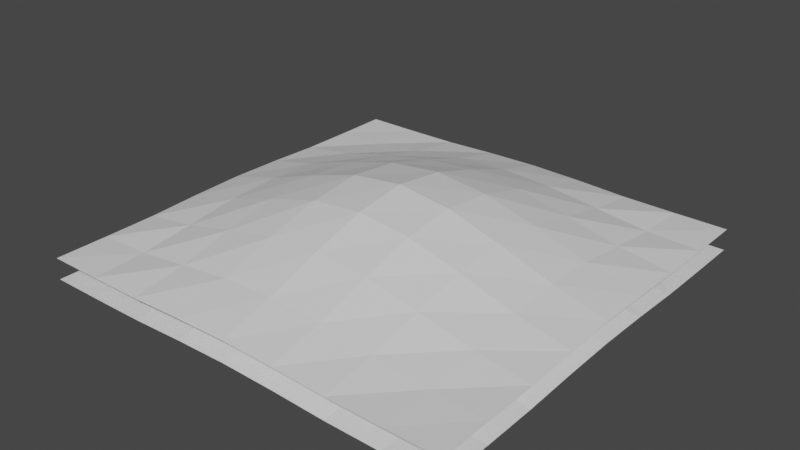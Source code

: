 # Source: WebPlane.blend  (saved by Blender 2.90.8; exported with 4.5.12 LTS)
import bpy
from mathutils import Matrix  # noqa: F401  (used for matrix-valued properties, if any)

bpy.ops.wm.read_factory_settings(use_empty=True)
scene = bpy.context.scene
scene.name = 'Scene'

# ---- collections
col_collection = bpy.data.collections.new('Collection'); scene.collection.children.link(col_collection)

# ---- materials (node trees are filled in below, after node groups)
mat_material = bpy.data.materials.new('Material')
mat_material.alpha_threshold = 0.0
mat_material.use_transparent_shadow = False
mat_material.line_color = (0.0, 0.0, 0.0, 1.0)

# ---- material node trees
mat_material.use_nodes = True; mat_material.node_tree.nodes.clear()
_N = mat_material.node_tree.nodes; _L = mat_material.node_tree.links
n0 = _N.new('ShaderNodeOutputMaterial'); n0.name = 'Material Output'; n0.location = (300, 300)
n1 = _N.new('ShaderNodeBsdfPrincipled'); n1.name = 'Principled BSDF'; n1.location = (10, 300)
n1.distribution = 'GGX'
n1.subsurface_method = 'BURLEY'
n1.inputs[2].default_value = 0.4
n1.inputs[3].default_value = 1.45
n1.inputs[27].default_value = (0.0, 0.0, 0.0, 1.0)
n1.inputs[28].default_value = 1.0
_L.new(n1.outputs[0], n0.inputs[0])
n0.is_active_output = True

# ---- world
world_world = bpy.data.worlds.new('World'); scene.world = world_world
world_world.use_nodes = True; world_world.node_tree.nodes.clear()
_N = world_world.node_tree.nodes; _L = world_world.node_tree.links
n0 = _N.new('ShaderNodeOutputWorld'); n0.name = 'World Output'; n0.location = (300, 300)
n1 = _N.new('ShaderNodeBackground'); n1.name = 'Background'; n1.location = (10, 300)
n1.inputs[0].default_value = (0.05088, 0.05088, 0.05088, 1.0)
_L.new(n1.outputs[0], n0.inputs[0])
n0.is_active_output = True
world_world.color = (0.05088, 0.05088, 0.05088)
world_world.use_sun_shadow = False
world_world.sun_shadow_jitter_overblur = 0.0

# ---- meshes
me_cube = bpy.data.meshes.new('Cube')
me_cube.from_pydata([(2.0, 2.0, 1.0), (2.0, 2.0, -1.0), (2.0, -2.0, 1.0), (2.0, -2.0, -1.0), (-2.0, 2.0, 1.0), (-2.0, 2.0, -1.0), (-2.0, -2.0, 1.0), (-2.0, -2.0, -1.0), (-2.0, 0.0, -0.6586), (0.0, 2.0, -0.6586), (0.0, -2.0, 1.341), (2.0, 0.0, 1.341), (0.0, -2.0, -0.6586), (-2.0, 0.0, 1.341), (0.0, 2.0, 1.341), (2.0, 0.0, -0.6586), (0.0, 0.0, 4.494), (0.0, 0.0, 6.494), (-2.0, -1.0, -0.9575), (-1.0, 2.0, -0.9575), (-1.0, -2.0, 1.043), (2.0, -1.0, 1.043), (1.0, -2.0, -0.9575), (-2.0, 1.0, 1.043), (1.0, 2.0, 1.043), (2.0, 1.0, -0.9575), (-2.0, 1.0, -0.9575), (1.0, 2.0, -0.9575), (1.0, -2.0, 1.043), (2.0, 1.0, 1.043), (-1.0, -2.0, -0.9575), (-2.0, -1.0, 1.043), (-1.0, 2.0, 1.043), (2.0, -1.0, -0.9575), (0.0, -1.0, 2.368), (0.0, 1.0, 2.368), (-1.0, 0.0, 2.368), (1.0, 0.0, 2.368), (0.0, -1.0, 4.368), (0.0, 1.0, 4.368), (1.0, 0.0, 4.368), (-1.0, 0.0, 4.368), (-1.0, 1.0, 2.936), (1.0, 1.0, 2.936), (1.0, -1.0, 2.936), (1.0, 1.0, 0.9358), (-1.0, 1.0, 0.9358), (-1.0, -1.0, 0.9358), (1.0, -1.0, 0.9358), (-1.0, -1.0, 2.936), (-2.0, -1.5, -1.0), (-1.5, 2.0, -1.0), (-1.5, -2.0, 1.0), (2.0, -1.5, 1.0), (1.5, -2.0, -1.0), (-2.0, 1.5, 1.0), (1.5, 2.0, 1.0), (2.0, 1.5, -1.0), (-2.0, 0.5, -0.7614), (0.5, 2.0, -0.7614), (0.5, -2.0, 1.239), (2.0, 0.5, 1.239), (-0.5, -2.0, -0.7614), (-2.0, -0.5, 1.239), (-0.5, 2.0, 1.239), (2.0, -0.5, -0.7614), (0.0, -1.5, 0.6528), (0.0, 0.5, 3.858), (-1.5, 0.0, 0.6528), (0.5, 0.0, 3.858), (0.0, -1.5, 2.653), (0.0, 0.5, 5.858), (1.5, 0.0, 2.653), (-0.5, 0.0, 5.858), (-2.0, -0.5, -0.7614), (-0.5, 2.0, -0.7614), (-0.5, -2.0, 1.239), (2.0, -0.5, 1.239), (0.5, -2.0, -0.7614), (-2.0, 0.5, 1.239), (0.5, 2.0, 1.239), (2.0, 0.5, -0.7614), (-2.0, 1.5, -1.0), (1.5, 2.0, -1.0), (1.5, -2.0, 1.0), (2.0, 1.5, 1.0), (-1.5, -2.0, -1.0), (-2.0, -1.5, 1.0), (-1.5, 2.0, 1.0), (2.0, -1.5, -1.0), (0.0, -0.5, 3.858), (0.0, 1.5, 0.6528), (-0.5, 0.0, 3.858), (1.5, 0.0, 0.6528), (0.0, -0.5, 5.858), (0.0, 1.5, 2.653), (0.5, 0.0, 5.858), (-1.5, 0.0, 2.653), (-1.0, 0.5, 3.96), (-1.0, 1.5, 1.77), (-0.5, 1.0, 3.96), (-1.5, 1.0, 1.77), (1.0, 0.5, 3.96), (1.0, 1.5, 1.77), (1.5, 1.0, 1.77), (0.5, 1.0, 3.96), (1.0, -1.5, 1.77), (1.0, -0.5, 3.96), (1.5, -1.0, 1.77), (0.5, -1.0, 3.96), (1.0, 0.5, 1.96), (1.0, 1.5, -0.2297), (0.5, 1.0, 1.96), (1.5, 1.0, -0.2297), (-1.0, 0.5, 1.96), (-1.0, 1.5, -0.2297), (-1.5, 1.0, -0.2297), (-0.5, 1.0, 1.96), (-1.0, -1.5, -0.2297), (-1.0, -0.5, 1.96), (-1.5, -1.0, -0.2297), (-0.5, -1.0, 1.96), (1.0, -1.5, -0.2297), (1.0, -0.5, 1.96), (0.5, -1.0, 1.96), (1.5, -1.0, -0.2297), (-1.0, -1.5, 1.77), (-1.0, -0.5, 3.96), (-0.5, -1.0, 3.96), (-1.5, -1.0, 1.77), (-1.5, -0.5, 2.396), (-0.5, -0.5, 5.308), (-0.5, -1.5, 2.396), (1.5, -0.5, 0.396), (0.5, -0.5, 3.308), (0.5, -1.5, 0.396), (-0.5, -0.5, 3.308), (-1.5, -0.5, 0.396), (-1.5, -1.5, -0.8451), (-0.5, 1.5, 0.396), (-1.5, 1.5, -0.8451), (-1.5, 0.5, 0.396), (1.5, 1.5, -0.8451), (0.5, 1.5, 0.396), (0.5, 0.5, 3.308), (0.5, -0.5, 5.308), (1.5, -0.5, 2.396), (1.5, -1.5, 1.155), (0.5, 1.5, 2.396), (1.5, 1.5, 1.155), (1.5, 0.5, 2.396), (-1.5, 1.5, 1.155), (-0.5, 1.5, 2.396), (-0.5, 0.5, 5.308), (-1.5, 0.5, 2.396), (0.5, 0.5, 5.308), (0.5, -1.5, 2.396), (1.5, 0.5, 0.396), (-0.5, 0.5, 3.308), (-0.5, -1.5, 0.396), (1.5, -1.5, -0.8451), (-1.5, -1.5, 1.155)], [], [(161, 87, 6, 52), (160, 89, 3, 54), (159, 66, 12, 62), (158, 67, 16, 92), (157, 81, 15, 93), (156, 70, 10, 60), (155, 71, 17, 96), (154, 79, 13, 97), (153, 98, 41, 73), (152, 99, 42, 100), (151, 55, 23, 101), (150, 102, 40, 72), (149, 103, 43, 104), (148, 95, 39, 105), (147, 106, 28, 84), (146, 107, 44, 108), (145, 94, 38, 109), (144, 110, 37, 69), (143, 111, 45, 112), (142, 57, 25, 113), (141, 114, 36, 68), (140, 115, 46, 116), (139, 91, 35, 117), (138, 118, 30, 86), (137, 119, 47, 120), (136, 90, 34, 121), (135, 122, 22, 78), (134, 123, 48, 124), (133, 65, 33, 125), (132, 126, 20, 76), (131, 127, 49, 128), (130, 63, 31, 129), (127, 130, 129, 49), (41, 97, 130, 127), (97, 13, 63, 130), (94, 131, 128, 38), (17, 73, 131, 94), (73, 41, 127, 131), (70, 132, 76, 10), (38, 128, 132, 70), (128, 49, 126, 132), (123, 133, 125, 48), (37, 93, 133, 123), (93, 15, 65, 133), (90, 134, 124, 34), (16, 69, 134, 90), (69, 37, 123, 134), (66, 135, 78, 12), (34, 124, 135, 66), (124, 48, 122, 135), (119, 136, 121, 47), (36, 92, 136, 119), (92, 16, 90, 136), (74, 137, 120, 18), (8, 68, 137, 74), (68, 36, 119, 137), (50, 138, 86, 7), (18, 120, 138, 50), (120, 47, 118, 138), (115, 139, 117, 46), (19, 75, 139, 115), (75, 9, 91, 139), (82, 140, 116, 26), (5, 51, 140, 82), (51, 19, 115, 140), (58, 141, 68, 8), (26, 116, 141, 58), (116, 46, 114, 141), (111, 142, 113, 45), (27, 83, 142, 111), (83, 1, 57, 142), (91, 143, 112, 35), (9, 59, 143, 91), (59, 27, 111, 143), (67, 144, 69, 16), (35, 112, 144, 67), (112, 45, 110, 144), (107, 145, 109, 44), (40, 96, 145, 107), (96, 17, 94, 145), (77, 146, 108, 21), (11, 72, 146, 77), (72, 40, 107, 146), (53, 147, 84, 2), (21, 108, 147, 53), (108, 44, 106, 147), (103, 148, 105, 43), (24, 80, 148, 103), (80, 14, 95, 148), (85, 149, 104, 29), (0, 56, 149, 85), (56, 24, 103, 149), (61, 150, 72, 11), (29, 104, 150, 61), (104, 43, 102, 150), (99, 151, 101, 42), (32, 88, 151, 99), (88, 4, 55, 151), (95, 152, 100, 39), (14, 64, 152, 95), (64, 32, 99, 152), (71, 153, 73, 17), (39, 100, 153, 71), (100, 42, 98, 153), (98, 154, 97, 41), (42, 101, 154, 98), (101, 23, 79, 154), (102, 155, 96, 40), (43, 105, 155, 102), (105, 39, 71, 155), (106, 156, 60, 28), (44, 109, 156, 106), (109, 38, 70, 156), (110, 157, 93, 37), (45, 113, 157, 110), (113, 25, 81, 157), (114, 158, 92, 36), (46, 117, 158, 114), (117, 35, 67, 158), (118, 159, 62, 30), (47, 121, 159, 118), (121, 34, 66, 159), (122, 160, 54, 22), (48, 125, 160, 122), (125, 33, 89, 160), (126, 161, 52, 20), (49, 129, 161, 126), (129, 31, 87, 161)])
_uv = me_cube.uv_layers.new(name='UVMap')
_uv.uv.foreach_set('vector', [0.1273, 0.1273, 0.003001, 0.1273, 0.003001, 0.003001, 0.1273, 0.003001, 0.8727, 0.1273, 0.997, 0.1273, 0.997, 0.003001, 0.8727, 0.003001, 0.3758, 0.1273, 0.5, 0.1273, 0.5, 0.003001, 0.3758, 0.003001, 0.3758, 0.6242, 0.5, 0.6242, 0.5, 0.5, 0.3758, 0.5, 0.8727, 0.6242, 0.997, 0.6242, 0.997, 0.5, 0.8727, 0.5, 0.6242, 0.1273, 0.5, 0.1273, 0.5, 0.003001, 0.6242, 0.003001, 0.6242, 0.6242, 0.5, 0.6242, 0.5, 0.5, 0.6242, 0.5, 0.1273, 0.6242, 0.003001, 0.6242, 0.003001, 0.5, 0.1273, 0.5, 0.3758, 0.6242, 0.2515, 0.6242, 0.2515, 0.5, 0.3758, 0.5, 0.3758, 0.8727, 0.2515, 0.8727, 0.2515, 0.7485, 0.3758, 0.7485, 0.1273, 0.8727, 0.003001, 0.8727, 0.003001, 0.7485, 0.1273, 0.7485, 0.8727, 0.6242, 0.7485, 0.6242, 0.7485, 0.5, 0.8727, 0.5, 0.8727, 0.8727, 0.7485, 0.8727, 0.7485, 0.7485, 0.8727, 0.7485, 0.6242, 0.8727, 0.5, 0.8727, 0.5, 0.7485, 0.6242, 0.7485, 0.8727, 0.1273, 0.7485, 0.1273, 0.7485, 0.003001, 0.8727, 0.003001, 0.8727, 0.3758, 0.7485, 0.3758, 0.7485, 0.2515, 0.8727, 0.2515, 0.6242, 0.3758, 0.5, 0.3758, 0.5, 0.2515, 0.6242, 0.2515, 0.6242, 0.6242, 0.7485, 0.6242, 0.7485, 0.5, 0.6242, 0.5, 0.6242, 0.8727, 0.7485, 0.8727, 0.7485, 0.7485, 0.6242, 0.7485, 0.8727, 0.8727, 0.997, 0.8727, 0.997, 0.7485, 0.8727, 0.7485, 0.1273, 0.6242, 0.2515, 0.6242, 0.2515, 0.5, 0.1273, 0.5, 0.1273, 0.8727, 0.2515, 0.8727, 0.2515, 0.7485, 0.1273, 0.7485, 0.3758, 0.8727, 0.5, 0.8727, 0.5, 0.7485, 0.3758, 0.7485, 0.1273, 0.1273, 0.2515, 0.1273, 0.2515, 0.003001, 0.1273, 0.003001, 0.1273, 0.3758, 0.2515, 0.3758, 0.2515, 0.2515, 0.1273, 0.2515, 0.3758, 0.3758, 0.5, 0.3758, 0.5, 0.2515, 0.3758, 0.2515, 0.6242, 0.1273, 0.7485, 0.1273, 0.7485, 0.003001, 0.6242, 0.003001, 0.6242, 0.3758, 0.7485, 0.3758, 0.7485, 0.2515, 0.6242, 0.2515, 0.8727, 0.3758, 0.997, 0.3758, 0.997, 0.2515, 0.8727, 0.2515, 0.3758, 0.1273, 0.2515, 0.1273, 0.2515, 0.003001, 0.3758, 0.003001, 0.3758, 0.3758, 0.2515, 0.3758, 0.2515, 0.2515, 0.3758, 0.2515, 0.1273, 0.3758, 0.003001, 0.3758, 0.003001, 0.2515, 0.1273, 0.2515, 0.2515, 0.3758, 0.1273, 0.3758, 0.1273, 0.2515, 0.2515, 0.2515, 0.2515, 0.5, 0.1273, 0.5, 0.1273, 0.3758, 0.2515, 0.3758, 0.1273, 0.5, 0.003001, 0.5, 0.003001, 0.3758, 0.1273, 0.3758, 0.5, 0.3758, 0.3758, 0.3758, 0.3758, 0.2515, 0.5, 0.2515, 0.5, 0.5, 0.3758, 0.5, 0.3758, 0.3758, 0.5, 0.3758, 0.3758, 0.5, 0.2515, 0.5, 0.2515, 0.3758, 0.3758, 0.3758, 0.5, 0.1273, 0.3758, 0.1273, 0.3758, 0.003001, 0.5, 0.003001, 0.5, 0.2515, 0.3758, 0.2515, 0.3758, 0.1273, 0.5, 0.1273, 0.3758, 0.2515, 0.2515, 0.2515, 0.2515, 0.1273, 0.3758, 0.1273, 0.7485, 0.3758, 0.8727, 0.3758, 0.8727, 0.2515, 0.7485, 0.2515, 0.7485, 0.5, 0.8727, 0.5, 0.8727, 0.3758, 0.7485, 0.3758, 0.8727, 0.5, 0.997, 0.5, 0.997, 0.3758, 0.8727, 0.3758, 0.5, 0.3758, 0.6242, 0.3758, 0.6242, 0.2515, 0.5, 0.2515, 0.5, 0.5, 0.6242, 0.5, 0.6242, 0.3758, 0.5, 0.3758, 0.6242, 0.5, 0.7485, 0.5, 0.7485, 0.3758, 0.6242, 0.3758, 0.5, 0.1273, 0.6242, 0.1273, 0.6242, 0.003001, 0.5, 0.003001, 0.5, 0.2515, 0.6242, 0.2515, 0.6242, 0.1273, 0.5, 0.1273, 0.6242, 0.2515, 0.7485, 0.2515, 0.7485, 0.1273, 0.6242, 0.1273, 0.2515, 0.3758, 0.3758, 0.3758, 0.3758, 0.2515, 0.2515, 0.2515, 0.2515, 0.5, 0.3758, 0.5, 0.3758, 0.3758, 0.2515, 0.3758, 0.3758, 0.5, 0.5, 0.5, 0.5, 0.3758, 0.3758, 0.3758, 0.003001, 0.3758, 0.1273, 0.3758, 0.1273, 0.2515, 0.003001, 0.2515, 0.003001, 0.5, 0.1273, 0.5, 0.1273, 0.3758, 0.003001, 0.3758, 0.1273, 0.5, 0.2515, 0.5, 0.2515, 0.3758, 0.1273, 0.3758, 0.003001, 0.1273, 0.1273, 0.1273, 0.1273, 0.003001, 0.003001, 0.003001, 0.003001, 0.2515, 0.1273, 0.2515, 0.1273, 0.1273, 0.003001, 0.1273, 0.1273, 0.2515, 0.2515, 0.2515, 0.2515, 0.1273, 0.1273, 0.1273, 0.2515, 0.8727, 0.3758, 0.8727, 0.3758, 0.7485, 0.2515, 0.7485, 0.2515, 0.997, 0.3758, 0.997, 0.3758, 0.8727, 0.2515, 0.8727, 0.3758, 0.997, 0.5, 0.997, 0.5, 0.8727, 0.3758, 0.8727, 0.003001, 0.8727, 0.1273, 0.8727, 0.1273, 0.7485, 0.003001, 0.7485, 0.003001, 0.997, 0.1273, 0.997, 0.1273, 0.8727, 0.003001, 0.8727, 0.1273, 0.997, 0.2515, 0.997, 0.2515, 0.8727, 0.1273, 0.8727, 0.003001, 0.6242, 0.1273, 0.6242, 0.1273, 0.5, 0.003001, 0.5, 0.003001, 0.7485, 0.1273, 0.7485, 0.1273, 0.6242, 0.003001, 0.6242, 0.1273, 0.7485, 0.2515, 0.7485, 0.2515, 0.6242, 0.1273, 0.6242, 0.7485, 0.8727, 0.8727, 0.8727, 0.8727, 0.7485, 0.7485, 0.7485, 0.7485, 0.997, 0.8727, 0.997, 0.8727, 0.8727, 0.7485, 0.8727, 0.8727, 0.997, 0.997, 0.997, 0.997, 0.8727, 0.8727, 0.8727, 0.5, 0.8727, 0.6242, 0.8727, 0.6242, 0.7485, 0.5, 0.7485, 0.5, 0.997, 0.6242, 0.997, 0.6242, 0.8727, 0.5, 0.8727, 0.6242, 0.997, 0.7485, 0.997, 0.7485, 0.8727, 0.6242, 0.8727, 0.5, 0.6242, 0.6242, 0.6242, 0.6242, 0.5, 0.5, 0.5, 0.5, 0.7485, 0.6242, 0.7485, 0.6242, 0.6242, 0.5, 0.6242, 0.6242, 0.7485, 0.7485, 0.7485, 0.7485, 0.6242, 0.6242, 0.6242, 0.7485, 0.3758, 0.6242, 0.3758, 0.6242, 0.2515, 0.7485, 0.2515, 0.7485, 0.5, 0.6242, 0.5, 0.6242, 0.3758, 0.7485, 0.3758, 0.6242, 0.5, 0.5, 0.5, 0.5, 0.3758, 0.6242, 0.3758, 0.997, 0.3758, 0.8727, 0.3758, 0.8727, 0.2515, 0.997, 0.2515, 0.997, 0.5, 0.8727, 0.5, 0.8727, 0.3758, 0.997, 0.3758, 0.8727, 0.5, 0.7485, 0.5, 0.7485, 0.3758, 0.8727, 0.3758, 0.997, 0.1273, 0.8727, 0.1273, 0.8727, 0.003001, 0.997, 0.003001, 0.997, 0.2515, 0.8727, 0.2515, 0.8727, 0.1273, 0.997, 0.1273, 0.8727, 0.2515, 0.7485, 0.2515, 0.7485, 0.1273, 0.8727, 0.1273, 0.7485, 0.8727, 0.6242, 0.8727, 0.6242, 0.7485, 0.7485, 0.7485, 0.7485, 0.997, 0.6242, 0.997, 0.6242, 0.8727, 0.7485, 0.8727, 0.6242, 0.997, 0.5, 0.997, 0.5, 0.8727, 0.6242, 0.8727, 0.997, 0.8727, 0.8727, 0.8727, 0.8727, 0.7485, 0.997, 0.7485, 0.997, 0.997, 0.8727, 0.997, 0.8727, 0.8727, 0.997, 0.8727, 0.8727, 0.997, 0.7485, 0.997, 0.7485, 0.8727, 0.8727, 0.8727, 0.997, 0.6242, 0.8727, 0.6242, 0.8727, 0.5, 0.997, 0.5, 0.997, 0.7485, 0.8727, 0.7485, 0.8727, 0.6242, 0.997, 0.6242, 0.8727, 0.7485, 0.7485, 0.7485, 0.7485, 0.6242, 0.8727, 0.6242, 0.2515, 0.8727, 0.1273, 0.8727, 0.1273, 0.7485, 0.2515, 0.7485, 0.2515, 0.997, 0.1273, 0.997, 0.1273, 0.8727, 0.2515, 0.8727, 0.1273, 0.997, 0.003001, 0.997, 0.003001, 0.8727, 0.1273, 0.8727, 0.5, 0.8727, 0.3758, 0.8727, 0.3758, 0.7485, 0.5, 0.7485, 0.5, 0.997, 0.3758, 0.997, 0.3758, 0.8727, 0.5, 0.8727, 0.3758, 0.997, 0.2515, 0.997, 0.2515, 0.8727, 0.3758, 0.8727, 0.5, 0.6242, 0.3758, 0.6242, 0.3758, 0.5, 0.5, 0.5, 0.5, 0.7485, 0.3758, 0.7485, 0.3758, 0.6242, 0.5, 0.6242, 0.3758, 0.7485, 0.2515, 0.7485, 0.2515, 0.6242, 0.3758, 0.6242, 0.2515, 0.6242, 0.1273, 0.6242, 0.1273, 0.5, 0.2515, 0.5, 0.2515, 0.7485, 0.1273, 0.7485, 0.1273, 0.6242, 0.2515, 0.6242, 0.1273, 0.7485, 0.003001, 0.7485, 0.003001, 0.6242, 0.1273, 0.6242, 0.7485, 0.6242, 0.6242, 0.6242, 0.6242, 0.5, 0.7485, 0.5, 0.7485, 0.7485, 0.6242, 0.7485, 0.6242, 0.6242, 0.7485, 0.6242, 0.6242, 0.7485, 0.5, 0.7485, 0.5, 0.6242, 0.6242, 0.6242, 0.7485, 0.1273, 0.6242, 0.1273, 0.6242, 0.003001, 0.7485, 0.003001, 0.7485, 0.2515, 0.6242, 0.2515, 0.6242, 0.1273, 0.7485, 0.1273, 0.6242, 0.2515, 0.5, 0.2515, 0.5, 0.1273, 0.6242, 0.1273, 0.7485, 0.6242, 0.8727, 0.6242, 0.8727, 0.5, 0.7485, 0.5, 0.7485, 0.7485, 0.8727, 0.7485, 0.8727, 0.6242, 0.7485, 0.6242, 0.8727, 0.7485, 0.997, 0.7485, 0.997, 0.6242, 0.8727, 0.6242, 0.2515, 0.6242, 0.3758, 0.6242, 0.3758, 0.5, 0.2515, 0.5, 0.2515, 0.7485, 0.3758, 0.7485, 0.3758, 0.6242, 0.2515, 0.6242, 0.3758, 0.7485, 0.5, 0.7485, 0.5, 0.6242, 0.3758, 0.6242, 0.2515, 0.1273, 0.3758, 0.1273, 0.3758, 0.003001, 0.2515, 0.003001, 0.2515, 0.2515, 0.3758, 0.2515, 0.3758, 0.1273, 0.2515, 0.1273, 0.3758, 0.2515, 0.5, 0.2515, 0.5, 0.1273, 0.3758, 0.1273, 0.7485, 0.1273, 0.8727, 0.1273, 0.8727, 0.003001, 0.7485, 0.003001, 0.7485, 0.2515, 0.8727, 0.2515, 0.8727, 0.1273, 0.7485, 0.1273, 0.8727, 0.2515, 0.997, 0.2515, 0.997, 0.1273, 0.8727, 0.1273, 0.2515, 0.1273, 0.1273, 0.1273, 0.1273, 0.003001, 0.2515, 0.003001, 0.2515, 0.2515, 0.1273, 0.2515, 0.1273, 0.1273, 0.2515, 0.1273, 0.1273, 0.2515, 0.003001, 0.2515, 0.003001, 0.1273, 0.1273, 0.1273])
me_cube.materials.append(mat_material)
me_cube.use_remesh_preserve_volume = False
me_cube.use_remesh_preserve_attributes = False
me_cube.use_mirror_vertex_groups = False
me_cube.update()

# ---- objects
ob_cube = bpy.data.objects.new('Cube', me_cube)

# ---- transforms, parenting, visibility, modifiers, constraints
ob_cube.location = (0.0, 0.0, 0.0)
ob_cube.scale = (1.0, 1.0, 0.1)
ob_cube.lock_rotations_4d = False
ob_cube.empty_display_type = 'ARROWS'
ob_cube.lineart.crease_threshold = 0.0

# ---- collection membership
col_collection.objects.link(ob_cube)

# ---- scene / render settings (as saved in the file)
scene.frame_start = 1; scene.frame_end = 250; scene.frame_set(1)
scene.render.engine = 'BLENDER_EEVEE_NEXT'
scene.cycles.use_denoising = False
scene.cycles.samples = 128
scene.cycles.sampling_pattern = 'TABULATED_SOBOL'
scene.cycles.use_adaptive_sampling = False
scene.cycles.use_light_tree = False
scene.view_settings.view_transform = 'Filmic'
bpy.context.view_layer.update()

# ---- added for rendering (the .blend has no active camera and no usable light): camera, sun
cam_auto = bpy.data.cameras.new('AutoCamera')
cam_auto.lens = 50.0
cam_auto.sensor_width = 36.0
cam_auto.clip_end = 1000.0
ob_auto_camera = bpy.data.objects.new('AutoCamera', cam_auto)
scene.collection.objects.link(ob_auto_camera)
ob_auto_camera.location = (5.27959, -6.33551, 4.49838)
ob_auto_camera.rotation_euler = (1.09748, -7.21219e-08, 0.694738)
scene.camera = ob_auto_camera
light_auto_sun = bpy.data.lights.new('AutoSun', 'SUN')
light_auto_sun.energy = 3.0
light_auto_sun.angle = 0.0523599
ob_auto_sun = bpy.data.objects.new('AutoSun', light_auto_sun)
scene.collection.objects.link(ob_auto_sun)
ob_auto_sun.rotation_euler = (0.872665, 0.174533, 0.523599)
bpy.context.view_layer.update()
